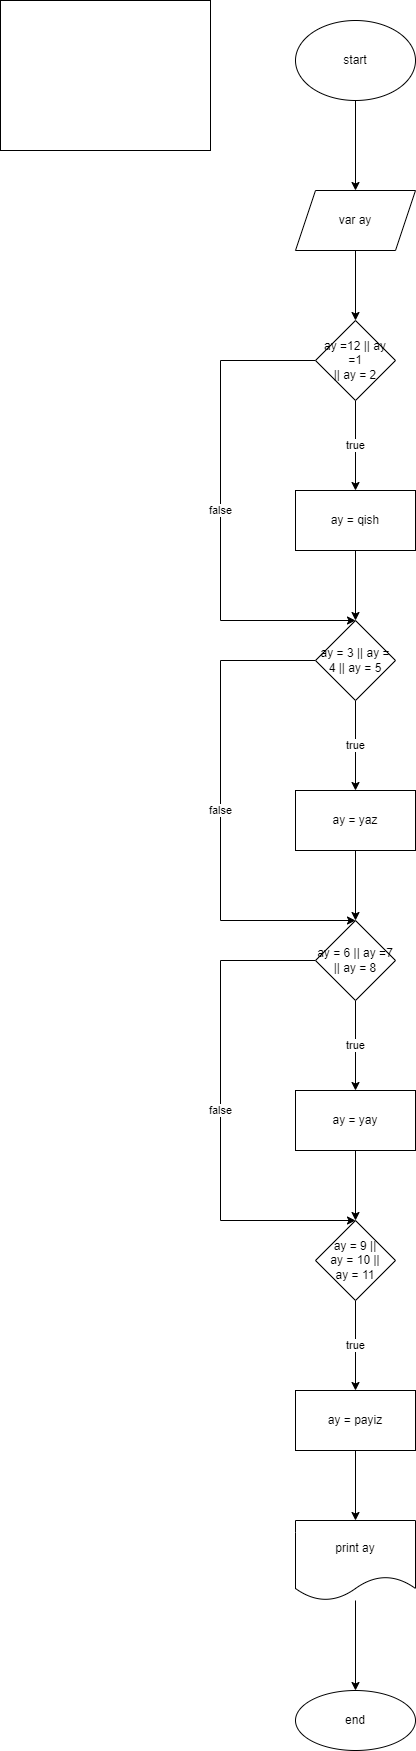

The diagram above was exported from draw.io. Its source (the exported page's mxGraphModel, read from the mxfile embedded in the PNG):
<mxGraphModel dx="782" dy="468" grid="1" gridSize="10" guides="1" tooltips="1" connect="1" arrows="1" fold="1" page="1" pageScale="1" pageWidth="850" pageHeight="1100" math="0" shadow="0">
  <root>
    <mxCell id="0" />
    <mxCell id="1" parent="0" />
    <mxCell id="5eOxcsHltE6R6Uq-_kyX-3" value="" style="edgeStyle=orthogonalEdgeStyle;rounded=0;orthogonalLoop=1;jettySize=auto;html=1;" parent="1" source="5eOxcsHltE6R6Uq-_kyX-1" target="5eOxcsHltE6R6Uq-_kyX-2" edge="1">
      <mxGeometry relative="1" as="geometry" />
    </mxCell>
    <mxCell id="5eOxcsHltE6R6Uq-_kyX-1" value="start" style="ellipse;whiteSpace=wrap;html=1;" parent="1" vertex="1">
      <mxGeometry x="305" y="40" width="120" height="80" as="geometry" />
    </mxCell>
    <mxCell id="5eOxcsHltE6R6Uq-_kyX-5" value="" style="edgeStyle=orthogonalEdgeStyle;rounded=0;orthogonalLoop=1;jettySize=auto;html=1;" parent="1" source="5eOxcsHltE6R6Uq-_kyX-2" target="5eOxcsHltE6R6Uq-_kyX-4" edge="1">
      <mxGeometry relative="1" as="geometry" />
    </mxCell>
    <mxCell id="5eOxcsHltE6R6Uq-_kyX-2" value="var ay" style="shape=parallelogram;perimeter=parallelogramPerimeter;whiteSpace=wrap;html=1;fixedSize=1;" parent="1" vertex="1">
      <mxGeometry x="305" y="210" width="120" height="60" as="geometry" />
    </mxCell>
    <mxCell id="5eOxcsHltE6R6Uq-_kyX-7" value="true" style="edgeStyle=orthogonalEdgeStyle;rounded=0;orthogonalLoop=1;jettySize=auto;html=1;" parent="1" source="5eOxcsHltE6R6Uq-_kyX-4" target="5eOxcsHltE6R6Uq-_kyX-6" edge="1">
      <mxGeometry relative="1" as="geometry" />
    </mxCell>
    <mxCell id="h-wgg07GCQPMtEGn8Uho-1" value="false&lt;br&gt;" style="edgeStyle=orthogonalEdgeStyle;rounded=0;orthogonalLoop=1;jettySize=auto;html=1;entryX=0.5;entryY=0;entryDx=0;entryDy=0;" edge="1" parent="1" source="5eOxcsHltE6R6Uq-_kyX-4" target="5eOxcsHltE6R6Uq-_kyX-8">
      <mxGeometry relative="1" as="geometry">
        <Array as="points">
          <mxPoint x="230" y="380" />
          <mxPoint x="230" y="640" />
        </Array>
      </mxGeometry>
    </mxCell>
    <mxCell id="5eOxcsHltE6R6Uq-_kyX-4" value="ay =12 || ay =1&lt;br&gt;|| ay = 2" style="rhombus;whiteSpace=wrap;html=1;" parent="1" vertex="1">
      <mxGeometry x="325" y="340" width="80" height="80" as="geometry" />
    </mxCell>
    <mxCell id="5eOxcsHltE6R6Uq-_kyX-9" value="" style="edgeStyle=orthogonalEdgeStyle;rounded=0;orthogonalLoop=1;jettySize=auto;html=1;" parent="1" source="5eOxcsHltE6R6Uq-_kyX-6" target="5eOxcsHltE6R6Uq-_kyX-8" edge="1">
      <mxGeometry relative="1" as="geometry" />
    </mxCell>
    <mxCell id="5eOxcsHltE6R6Uq-_kyX-6" value="ay = qish" style="whiteSpace=wrap;html=1;" parent="1" vertex="1">
      <mxGeometry x="305" y="510" width="120" height="60" as="geometry" />
    </mxCell>
    <mxCell id="5eOxcsHltE6R6Uq-_kyX-11" value="true" style="edgeStyle=orthogonalEdgeStyle;rounded=0;orthogonalLoop=1;jettySize=auto;html=1;" parent="1" source="5eOxcsHltE6R6Uq-_kyX-8" target="5eOxcsHltE6R6Uq-_kyX-10" edge="1">
      <mxGeometry relative="1" as="geometry" />
    </mxCell>
    <mxCell id="5eOxcsHltE6R6Uq-_kyX-24" value="false" style="edgeStyle=orthogonalEdgeStyle;rounded=0;orthogonalLoop=1;jettySize=auto;html=1;entryX=0.5;entryY=0;entryDx=0;entryDy=0;" parent="1" source="5eOxcsHltE6R6Uq-_kyX-8" target="5eOxcsHltE6R6Uq-_kyX-12" edge="1">
      <mxGeometry relative="1" as="geometry">
        <Array as="points">
          <mxPoint x="230" y="680" />
          <mxPoint x="230" y="940" />
        </Array>
      </mxGeometry>
    </mxCell>
    <mxCell id="5eOxcsHltE6R6Uq-_kyX-8" value="ay = 3 || ay = 4 || ay = 5" style="rhombus;whiteSpace=wrap;html=1;" parent="1" vertex="1">
      <mxGeometry x="325" y="640" width="80" height="80" as="geometry" />
    </mxCell>
    <mxCell id="5eOxcsHltE6R6Uq-_kyX-13" value="" style="edgeStyle=orthogonalEdgeStyle;rounded=0;orthogonalLoop=1;jettySize=auto;html=1;" parent="1" source="5eOxcsHltE6R6Uq-_kyX-10" target="5eOxcsHltE6R6Uq-_kyX-12" edge="1">
      <mxGeometry relative="1" as="geometry" />
    </mxCell>
    <mxCell id="5eOxcsHltE6R6Uq-_kyX-10" value="ay = yaz" style="whiteSpace=wrap;html=1;" parent="1" vertex="1">
      <mxGeometry x="305" y="810" width="120" height="60" as="geometry" />
    </mxCell>
    <mxCell id="5eOxcsHltE6R6Uq-_kyX-15" value="true" style="edgeStyle=orthogonalEdgeStyle;rounded=0;orthogonalLoop=1;jettySize=auto;html=1;" parent="1" source="5eOxcsHltE6R6Uq-_kyX-12" target="5eOxcsHltE6R6Uq-_kyX-14" edge="1">
      <mxGeometry relative="1" as="geometry" />
    </mxCell>
    <mxCell id="5eOxcsHltE6R6Uq-_kyX-25" value="false" style="edgeStyle=orthogonalEdgeStyle;rounded=0;orthogonalLoop=1;jettySize=auto;html=1;entryX=0.5;entryY=0;entryDx=0;entryDy=0;" parent="1" source="5eOxcsHltE6R6Uq-_kyX-12" target="5eOxcsHltE6R6Uq-_kyX-16" edge="1">
      <mxGeometry relative="1" as="geometry">
        <Array as="points">
          <mxPoint x="230" y="980" />
          <mxPoint x="230" y="1240" />
        </Array>
      </mxGeometry>
    </mxCell>
    <mxCell id="5eOxcsHltE6R6Uq-_kyX-12" value="ay = 6 || ay =7&lt;br&gt;|| ay = 8" style="rhombus;whiteSpace=wrap;html=1;" parent="1" vertex="1">
      <mxGeometry x="325" y="940" width="80" height="80" as="geometry" />
    </mxCell>
    <mxCell id="5eOxcsHltE6R6Uq-_kyX-17" value="" style="edgeStyle=orthogonalEdgeStyle;rounded=0;orthogonalLoop=1;jettySize=auto;html=1;" parent="1" source="5eOxcsHltE6R6Uq-_kyX-14" target="5eOxcsHltE6R6Uq-_kyX-16" edge="1">
      <mxGeometry relative="1" as="geometry" />
    </mxCell>
    <mxCell id="5eOxcsHltE6R6Uq-_kyX-14" value="ay = yay" style="whiteSpace=wrap;html=1;" parent="1" vertex="1">
      <mxGeometry x="305" y="1110" width="120" height="60" as="geometry" />
    </mxCell>
    <mxCell id="5eOxcsHltE6R6Uq-_kyX-19" value="true" style="edgeStyle=orthogonalEdgeStyle;rounded=0;orthogonalLoop=1;jettySize=auto;html=1;" parent="1" source="5eOxcsHltE6R6Uq-_kyX-16" target="5eOxcsHltE6R6Uq-_kyX-18" edge="1">
      <mxGeometry relative="1" as="geometry" />
    </mxCell>
    <mxCell id="5eOxcsHltE6R6Uq-_kyX-16" value="ay = 9 ||&lt;br&gt;ay = 10 ||&lt;br&gt;ay = 11" style="rhombus;whiteSpace=wrap;html=1;" parent="1" vertex="1">
      <mxGeometry x="325" y="1240" width="80" height="80" as="geometry" />
    </mxCell>
    <mxCell id="5eOxcsHltE6R6Uq-_kyX-21" value="" style="edgeStyle=orthogonalEdgeStyle;rounded=0;orthogonalLoop=1;jettySize=auto;html=1;" parent="1" source="5eOxcsHltE6R6Uq-_kyX-18" target="5eOxcsHltE6R6Uq-_kyX-20" edge="1">
      <mxGeometry relative="1" as="geometry" />
    </mxCell>
    <mxCell id="5eOxcsHltE6R6Uq-_kyX-18" value="ay = payiz" style="whiteSpace=wrap;html=1;" parent="1" vertex="1">
      <mxGeometry x="305" y="1410" width="120" height="60" as="geometry" />
    </mxCell>
    <mxCell id="5eOxcsHltE6R6Uq-_kyX-23" value="" style="edgeStyle=orthogonalEdgeStyle;rounded=0;orthogonalLoop=1;jettySize=auto;html=1;" parent="1" source="5eOxcsHltE6R6Uq-_kyX-20" target="5eOxcsHltE6R6Uq-_kyX-22" edge="1">
      <mxGeometry relative="1" as="geometry" />
    </mxCell>
    <mxCell id="5eOxcsHltE6R6Uq-_kyX-20" value="print ay" style="shape=document;whiteSpace=wrap;html=1;boundedLbl=1;" parent="1" vertex="1">
      <mxGeometry x="305" y="1540" width="120" height="80" as="geometry" />
    </mxCell>
    <mxCell id="5eOxcsHltE6R6Uq-_kyX-22" value="end" style="ellipse;whiteSpace=wrap;html=1;" parent="1" vertex="1">
      <mxGeometry x="305" y="1710" width="120" height="60" as="geometry" />
    </mxCell>
    <mxCell id="h-wgg07GCQPMtEGn8Uho-2" value="" style="rounded=0;whiteSpace=wrap;html=1;" vertex="1" parent="1">
      <mxGeometry x="10" y="20" width="210" height="150" as="geometry" />
    </mxCell>
  </root>
</mxGraphModel>